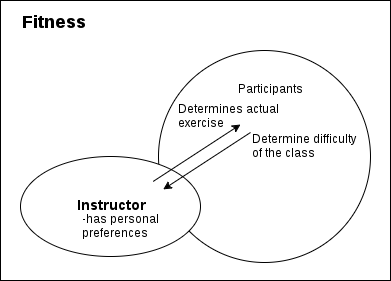

The diagram above was exported from draw.io. Its source (the exported page's mxGraphModel, read from the mxfile embedded in the PNG):
<mxGraphModel dx="1426" dy="876" grid="1" gridSize="10" guides="1" tooltips="1" connect="1" arrows="1" fold="1" page="1" pageScale="1" pageWidth="826" pageHeight="1169" math="0" shadow="0">
  <root>
    <mxCell id="0" />
    <mxCell id="1" parent="0" />
    <mxCell id="719f100ab15cb022-14" value="" style="whiteSpace=wrap;html=1;" vertex="1" parent="1">
      <mxGeometry x="300" y="130" width="390" height="280" as="geometry" />
    </mxCell>
    <mxCell id="719f100ab15cb022-2" value="" style="ellipse;whiteSpace=wrap;html=1;aspect=fixed;" vertex="1" parent="1">
      <mxGeometry x="458" y="180" width="212" height="212" as="geometry" />
    </mxCell>
    <mxCell id="719f100ab15cb022-3" value="Participants&amp;nbsp;" style="text;html=1;resizable=0;points=[];autosize=1;align=left;verticalAlign=top;spacingTop=-4;" vertex="1" parent="1">
      <mxGeometry x="536" y="210" width="80" height="20" as="geometry" />
    </mxCell>
    <mxCell id="719f100ab15cb022-1" value="&lt;font style=&quot;font-size: 14px&quot;&gt;&lt;b&gt;Instructor&lt;/b&gt;&lt;/font&gt;" style="ellipse;whiteSpace=wrap;html=1;" vertex="1" parent="1">
      <mxGeometry x="320" y="286" width="180" height="100" as="geometry" />
    </mxCell>
    <mxCell id="719f100ab15cb022-4" value="Determine difficulty&amp;nbsp;&lt;div&gt;of the class&lt;/div&gt;" style="text;html=1;resizable=0;points=[];autosize=1;align=left;verticalAlign=top;spacingTop=-4;" vertex="1" parent="1">
      <mxGeometry x="550" y="260" width="120" height="30" as="geometry" />
    </mxCell>
    <mxCell id="719f100ab15cb022-5" value="" style="endArrow=classic;html=1;exitX=0;exitY=0.067;exitPerimeter=0;" edge="1" parent="1" source="719f100ab15cb022-4">
      <mxGeometry width="50" height="50" relative="1" as="geometry">
        <mxPoint x="440" y="510" as="sourcePoint" />
        <mxPoint x="462.73886458417087" y="318.90317558264337" as="targetPoint" />
      </mxGeometry>
    </mxCell>
    <mxCell id="719f100ab15cb022-7" value="" style="endArrow=classic;html=1;exitX=0;exitY=0.067;exitPerimeter=0;" edge="1" parent="1">
      <mxGeometry x="452.73886458417087" y="254" width="50" height="50" as="geometry">
        <mxPoint x="452.73886458417087" y="310.90317558264337" as="sourcePoint" />
        <mxPoint x="540" y="254" as="targetPoint" />
      </mxGeometry>
    </mxCell>
    <mxCell id="719f100ab15cb022-8" value="Determines actual&amp;nbsp;&lt;div&gt;exercise&lt;/div&gt;" style="text;html=1;resizable=0;points=[];autosize=1;align=left;verticalAlign=top;spacingTop=-4;" vertex="1" parent="1">
      <mxGeometry x="476" y="230" width="120" height="30" as="geometry" />
    </mxCell>
    <mxCell id="719f100ab15cb022-11" value="-has personal&lt;div&gt;preferences&lt;/div&gt;" style="text;html=1;resizable=0;points=[];autosize=1;align=left;verticalAlign=top;spacingTop=-4;" vertex="1" parent="1">
      <mxGeometry x="380" y="340" width="90" height="30" as="geometry" />
    </mxCell>
    <mxCell id="719f100ab15cb022-13" value="&lt;b&gt;&lt;font style=&quot;font-size: 18px&quot;&gt;Fitness&lt;/font&gt;&lt;/b&gt;" style="text;html=1;resizable=0;points=[];autosize=1;align=left;verticalAlign=top;spacingTop=-4;" vertex="1" parent="1">
      <mxGeometry x="320" y="140" width="80" height="20" as="geometry" />
    </mxCell>
  </root>
</mxGraphModel>